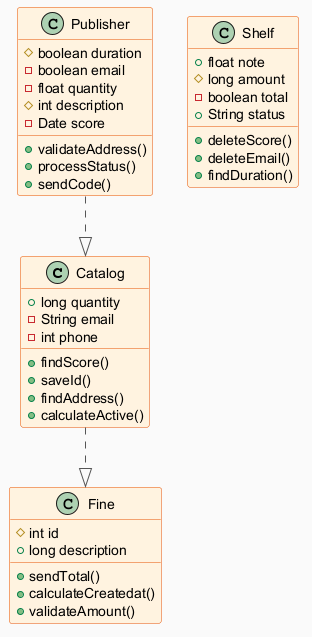

The diagram above was rendered by PlantUML. Its source (embedded in the PNG):
@startuml
skinparam backgroundColor #FAFAFA
skinparam classBackgroundColor #FFF3E0
skinparam classBorderColor #E65100
skinparam ArrowColor #555555
class Catalog {
  +long quantity
  -String email
  -int phone
  +findScore()
  +saveId()
  +findAddress()
  +calculateActive()
}
class Publisher {
  #boolean duration
  -boolean email
  -float quantity
  #int description
  -Date score
  +validateAddress()
  +processStatus()
  +sendCode()
}
class Fine {
  #int id
  +long description
  +sendTotal()
  +calculateCreatedat()
  +validateAmount()
}
class Shelf {
  +float note
  #long amount
  -boolean total
  +String status
  +deleteScore()
  +deleteEmail()
  +findDuration()
}
Publisher ..|> Catalog
Catalog ..|> Fine
@enduml